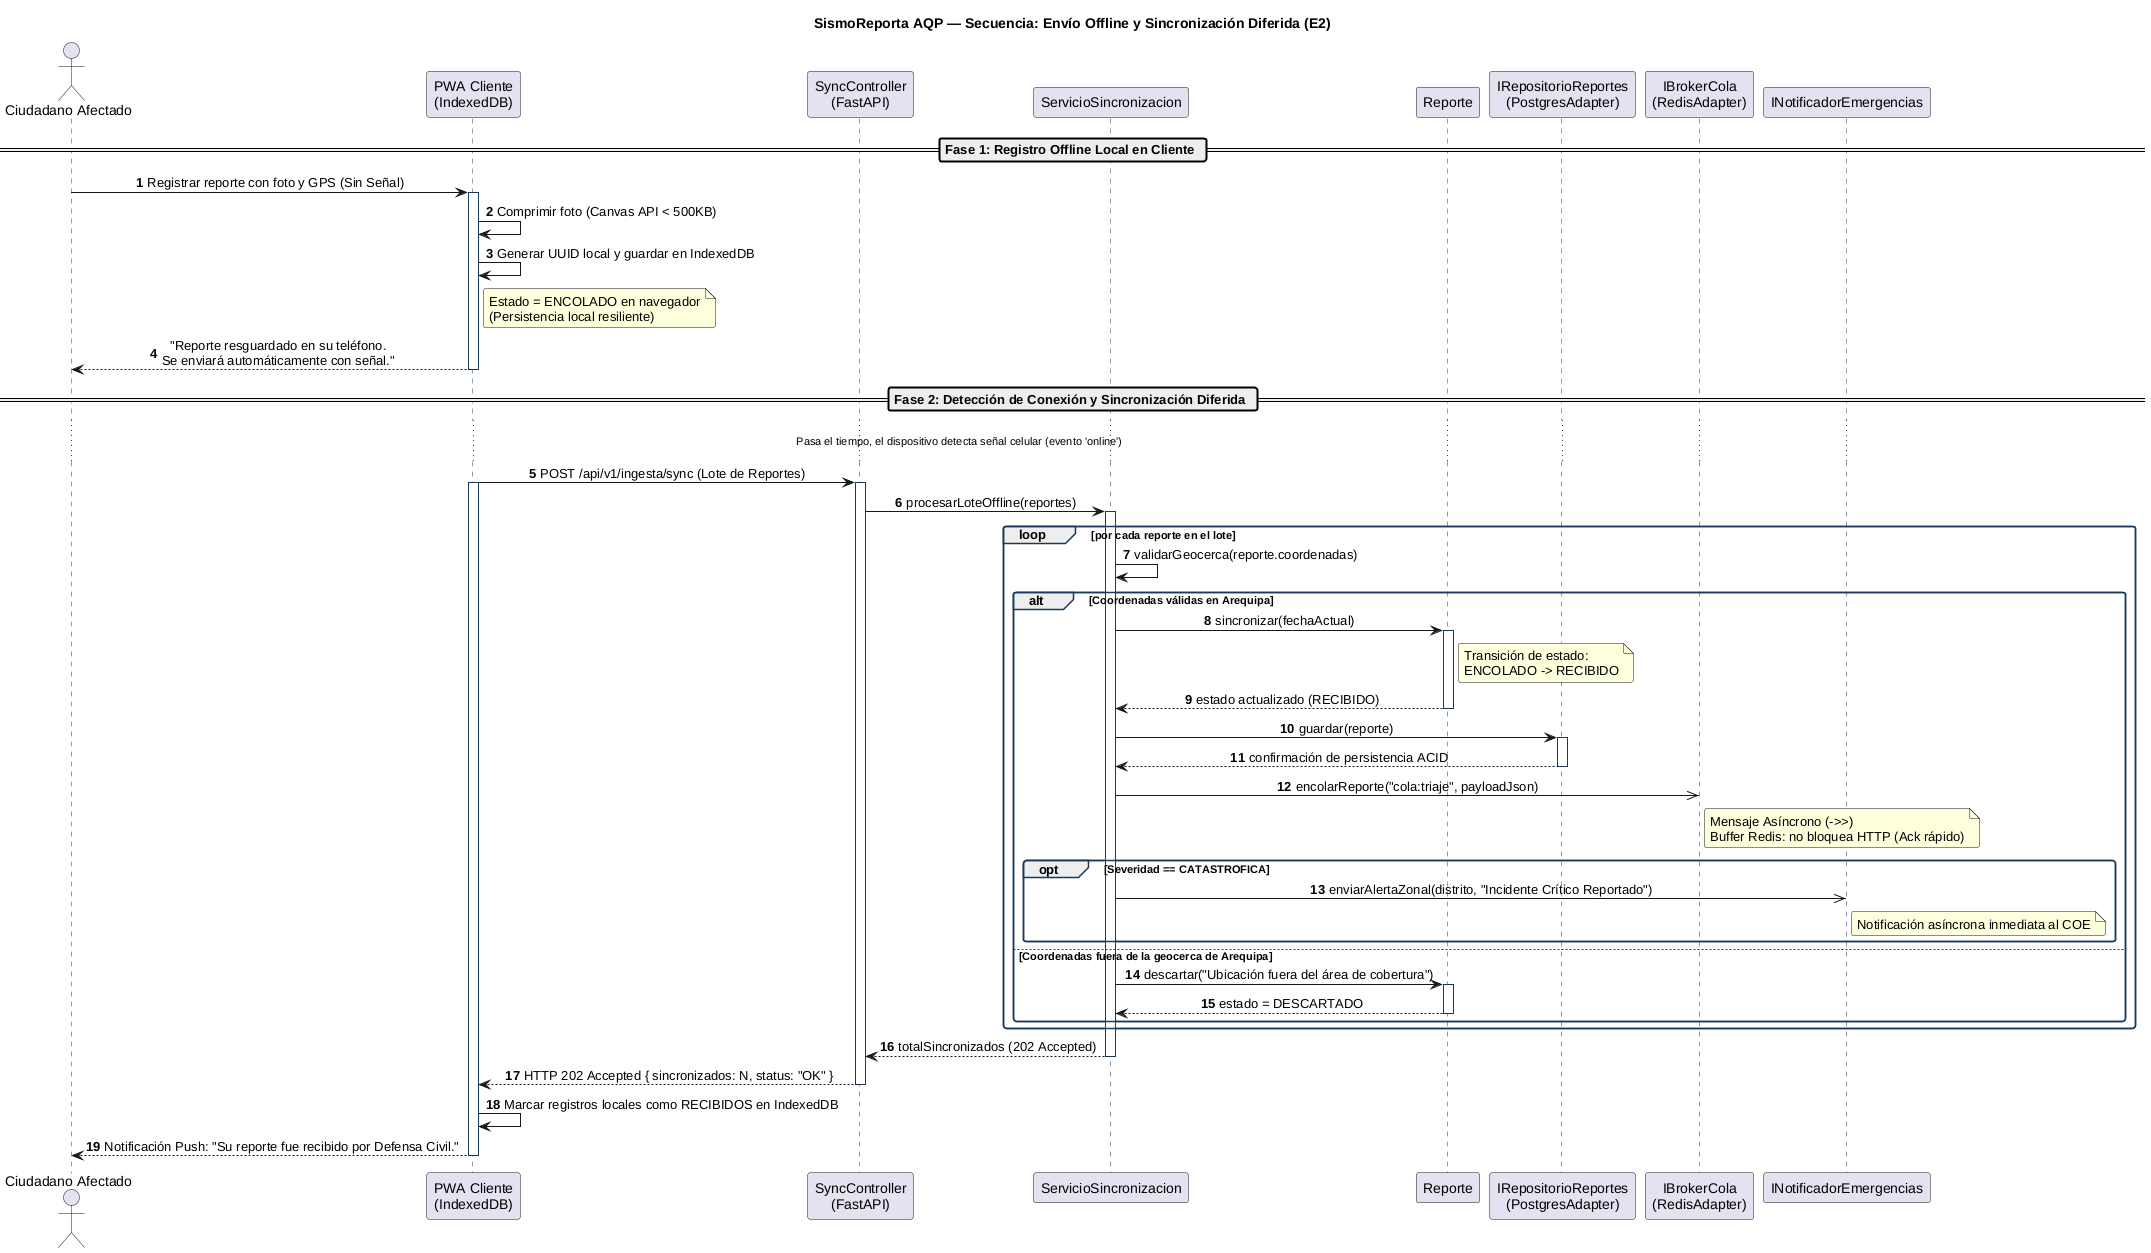

The diagram above was rendered by PlantUML. Its source (embedded in the PNG):
@startuml secuencia-sincronizar-reporte
skinparam shadowing false
skinparam defaultFontName "Liberation Sans", Arial, sans-serif
skinparam sequenceMessageAlign center
skinparam roundcorner 5
skinparam sequenceLifeLineBorderColor #1A3A5C
skinparam sequenceGroupBorderColor #1A3A5C
skinparam sequenceGroupHeaderFontStyle bold

title SismoReporta AQP — Secuencia: Envío Offline y Sincronización Diferida (E2)

autonumber
actor "Ciudadano Afectado" as Ciu
participant "PWA Cliente\n(IndexedDB)" as UI
participant "SyncController\n(FastAPI)" as API
participant "ServicioSincronizacion" as S
participant "Reporte" as R
participant "IRepositorioReportes\n(PostgresAdapter)" as DB
participant "IBrokerCola\n(RedisAdapter)" as Q
participant "INotificadorEmergencias" as N

== Fase 1: Registro Offline Local en Cliente ==
Ciu -> UI : Registrar reporte con foto y GPS (Sin Señal)
activate UI
UI -> UI : Comprimir foto (Canvas API < 500KB)
UI -> UI : Generar UUID local y guardar en IndexedDB
note right of UI : Estado = ENCOLADO en navegador\n(Persistencia local resiliente)
UI --> Ciu : "Reporte resguardado en su teléfono.\nSe enviará automáticamente con señal."
deactivate UI

== Fase 2: Detección de Conexión y Sincronización Diferida ==
... Pasa el tiempo, el dispositivo detecta señal celular (evento 'online') ...

UI -> API : POST /api/v1/ingesta/sync (Lote de Reportes)
activate UI
activate API

API -> S : procesarLoteOffline(reportes)
activate S

loop por cada reporte en el lote
    S -> S : validarGeocerca(reporte.coordenadas)
    
    alt Coordenadas válidas en Arequipa
        S -> R : sincronizar(fechaActual)
        activate R
        note right of R : Transición de estado:\nENCOLADO -> RECIBIDO
        R --> S : estado actualizado (RECIBIDO)
        deactivate R
        
        S -> DB : guardar(reporte)
        activate DB
        DB --> S : confirmación de persistencia ACID
        deactivate DB
        
        S ->> Q : encolarReporte("cola:triaje", payloadJson)
        note right of Q : Mensaje Asíncrono (->>)\nBuffer Redis: no bloquea HTTP (Ack rápido)
        
        opt Severidad == CATASTROFICA
            S ->> N : enviarAlertaZonal(distrito, "Incidente Crítico Reportado")
            note right of N : Notificación asíncrona inmediata al COE
        end
        
    else Coordenadas fuera de la geocerca de Arequipa
        S -> R : descartar("Ubicación fuera del área de cobertura")
        activate R
        R --> S : estado = DESCARTADO
        deactivate R
    end
end

S --> API : totalSincronizados (202 Accepted)
deactivate S

API --> UI : HTTP 202 Accepted { sincronizados: N, status: "OK" }
deactivate API

UI -> UI : Marcar registros locales como RECIBIDOS en IndexedDB
UI --> Ciu : Notificación Push: "Su reporte fue recibido por Defensa Civil."
deactivate UI

@enduml